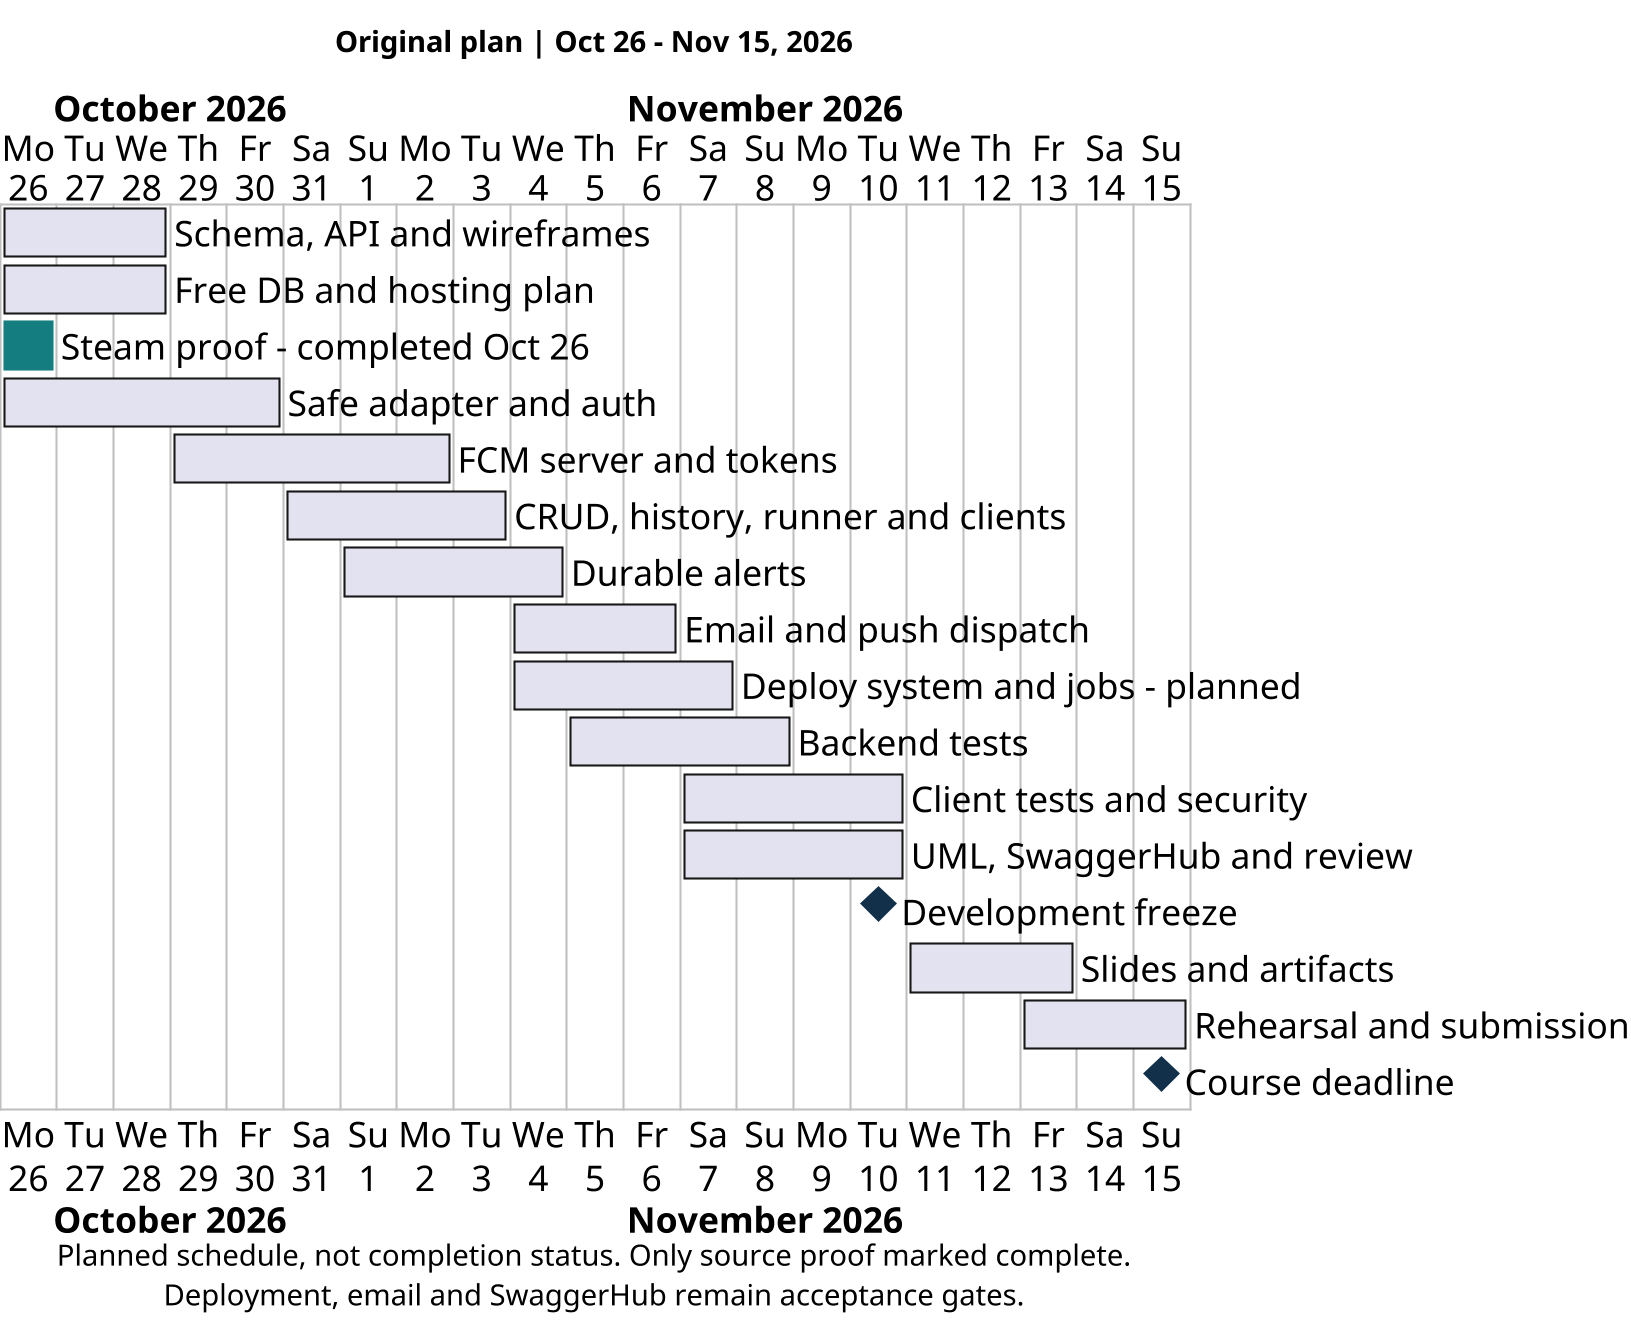

The diagram above was rendered by PlantUML. Its source (embedded in the PNG):
@startgantt
skinparamlocked dpi 200
skinparam backgroundColor white
skinparam defaultFontName SansSerif
skinparam defaultFontSize 17
skinparam shadowing false
Project starts 2026-10-26
printscale daily
[Schema, API and wireframes] starts 2026-10-26 and ends 2026-10-28
[Free DB and hosting plan] starts 2026-10-26 and ends 2026-10-28
[Steam proof - completed Oct 26] starts 2026-10-26 and ends 2026-10-26
[Safe adapter and auth] starts 2026-10-26 and ends 2026-10-30
[FCM server and tokens] starts 2026-10-29 and ends 2026-11-02
[CRUD, history, runner and clients] starts 2026-10-31 and ends 2026-11-03
[Durable alerts] starts 2026-11-01 and ends 2026-11-04
[Email and push dispatch] starts 2026-11-04 and ends 2026-11-06
[Deploy system and jobs - planned] starts 2026-11-04 and ends 2026-11-07
[Backend tests] starts 2026-11-05 and ends 2026-11-08
[Client tests and security] starts 2026-11-07 and ends 2026-11-10
[UML, SwaggerHub and review] starts 2026-11-07 and ends 2026-11-10
[Development freeze] happens 2026-11-10
[Slides and artifacts] starts 2026-11-11 and ends 2026-11-13
[Rehearsal and submission] starts 2026-11-13 and ends 2026-11-15
[Course deadline] happens 2026-11-15
[Steam proof - completed Oct 26] is colored in #147D80
[Development freeze] is colored in #12304A
[Course deadline] is colored in #12304A
title Original plan | Oct 26 - Nov 15, 2026
caption Planned schedule, not completion status. Only source proof marked complete.\nDeployment, email and SwaggerHub remain acceptance gates.
@endgantt